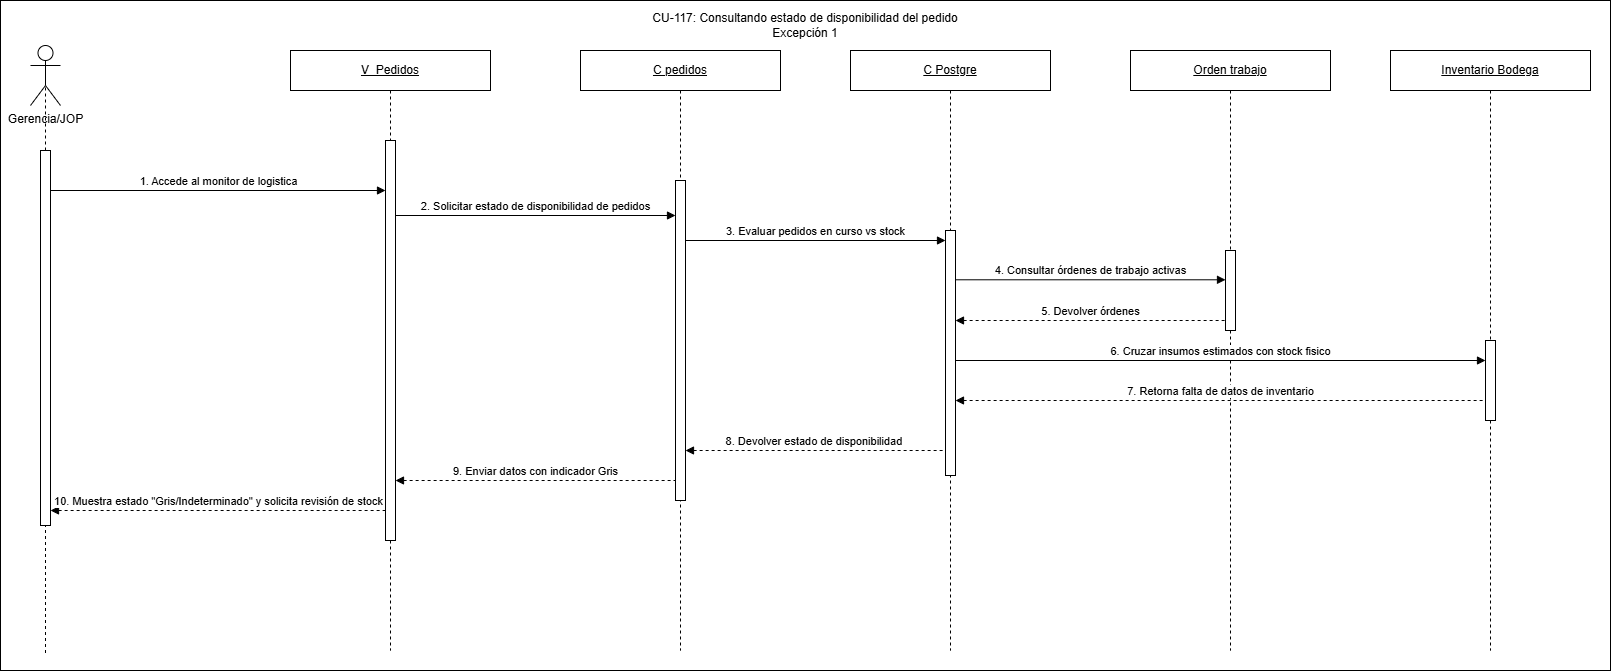

The diagram above was exported from draw.io. Its source (the exported page's mxGraphModel, read from the mxfile embedded in the PNG):
<mxGraphModel dx="338" dy="298" grid="1" gridSize="10" guides="1" tooltips="1" connect="1" arrows="1" fold="1" page="1" pageScale="1" pageWidth="827" pageHeight="1169" math="0" shadow="0">
  <root>
    <mxCell id="0" />
    <mxCell id="1" parent="0" />
    <mxCell id="SKQp1-e8RUb4XpkX4okx-2" parent="1" style="rounded=0;whiteSpace=wrap;html=1;" value="" vertex="1">
      <mxGeometry height="670" width="1610" x="30" y="630" as="geometry" />
    </mxCell>
    <mxCell id="vMbsYQhBGotJe4c_XndI-30" edge="1" parent="1" style="rounded=0;orthogonalLoop=1;jettySize=auto;html=1;exitX=0.5;exitY=0.5;exitDx=0;exitDy=0;exitPerimeter=0;endArrow=none;endFill=0;dashed=1;" target="vMbsYQhBGotJe4c_XndI-31" value="">
      <mxGeometry relative="1" as="geometry">
        <mxPoint x="75" y="820" as="sourcePoint" />
        <mxPoint x="75" y="1285" as="targetPoint" />
      </mxGeometry>
    </mxCell>
    <mxCell id="vMbsYQhBGotJe4c_XndI-1" parent="1" style="shape=umlLifeline;perimeter=lifelinePerimeter;whiteSpace=wrap;html=1;container=1;dropTarget=0;collapsible=0;recursiveResize=0;outlineConnect=0;portConstraint=eastwest;" value="&lt;u&gt;C pedidos&lt;/u&gt;" vertex="1">
      <mxGeometry height="600" width="200" x="610" y="680" as="geometry" />
    </mxCell>
    <mxCell id="vMbsYQhBGotJe4c_XndI-3" parent="vMbsYQhBGotJe4c_XndI-1" style="html=1;points=[[0,0,0,0,5],[0,1,0,0,-5],[1,0,0,0,5],[1,1,0,0,-5]];perimeter=orthogonalPerimeter;outlineConnect=0;targetShapes=umlLifeline;portConstraint=eastwest;" value="" vertex="1">
      <mxGeometry height="320" width="10" x="95" y="130" as="geometry" />
    </mxCell>
    <mxCell id="vMbsYQhBGotJe4c_XndI-4" edge="1" parent="1" source="vMbsYQhBGotJe4c_XndI-31" style="rounded=0;orthogonalLoop=1;jettySize=auto;html=1;exitX=0.5;exitY=0.5;exitDx=0;exitDy=0;exitPerimeter=0;endArrow=none;endFill=0;dashed=1;">
      <mxGeometry relative="1" as="geometry">
        <mxPoint x="75" y="1285" as="targetPoint" />
      </mxGeometry>
    </mxCell>
    <mxCell id="vMbsYQhBGotJe4c_XndI-5" parent="1" style="shape=umlActor;verticalLabelPosition=bottom;verticalAlign=top;html=1;outlineConnect=0;" value="Gerencia/JOP" vertex="1">
      <mxGeometry height="60" width="30" x="60" y="675" as="geometry" />
    </mxCell>
    <mxCell id="vMbsYQhBGotJe4c_XndI-6" parent="1" style="shape=umlLifeline;perimeter=lifelinePerimeter;whiteSpace=wrap;html=1;container=1;dropTarget=0;collapsible=0;recursiveResize=0;outlineConnect=0;portConstraint=eastwest;" value="&lt;u&gt;V_Pedidos&lt;/u&gt;" vertex="1">
      <mxGeometry height="600" width="200" x="320" y="680" as="geometry" />
    </mxCell>
    <mxCell id="vMbsYQhBGotJe4c_XndI-7" parent="vMbsYQhBGotJe4c_XndI-6" style="html=1;points=[[0,0,0,0,5],[0,1,0,0,-5],[1,0,0,0,5],[1,1,0,0,-5]];perimeter=orthogonalPerimeter;outlineConnect=0;targetShapes=umlLifeline;portConstraint=eastwest;" value="" vertex="1">
      <mxGeometry height="400" width="10" x="95" y="90" as="geometry" />
    </mxCell>
    <mxCell id="vMbsYQhBGotJe4c_XndI-9" parent="1" style="shape=umlLifeline;perimeter=lifelinePerimeter;whiteSpace=wrap;html=1;container=1;dropTarget=0;collapsible=0;recursiveResize=0;outlineConnect=0;portConstraint=eastwest;" value="&lt;u&gt;C Postgre&lt;/u&gt;" vertex="1">
      <mxGeometry height="600" width="200" x="880" y="680" as="geometry" />
    </mxCell>
    <mxCell id="vMbsYQhBGotJe4c_XndI-10" parent="vMbsYQhBGotJe4c_XndI-9" style="html=1;points=[[0,0,0,0,5],[0,1,0,0,-5],[1,0,0,0,5],[1,1,0,0,-5]];perimeter=orthogonalPerimeter;outlineConnect=0;targetShapes=umlLifeline;portConstraint=eastwest;" value="" vertex="1">
      <mxGeometry height="245" width="10" x="95" y="180" as="geometry" />
    </mxCell>
    <mxCell id="vMbsYQhBGotJe4c_XndI-13" parent="1" style="shape=umlLifeline;perimeter=lifelinePerimeter;whiteSpace=wrap;html=1;container=1;dropTarget=0;collapsible=0;recursiveResize=0;outlineConnect=0;portConstraint=eastwest;" value="&lt;u&gt;Orden trabajo&lt;/u&gt;" vertex="1">
      <mxGeometry height="600" width="200" x="1160" y="680" as="geometry" />
    </mxCell>
    <mxCell id="vMbsYQhBGotJe4c_XndI-14" parent="vMbsYQhBGotJe4c_XndI-13" style="html=1;points=[[0,0,0,0,5],[0,1,0,0,-5],[1,0,0,0,5],[1,1,0,0,-5]];perimeter=orthogonalPerimeter;outlineConnect=0;targetShapes=umlLifeline;portConstraint=eastwest;" value="" vertex="1">
      <mxGeometry height="80" width="10" x="95" y="200" as="geometry" />
    </mxCell>
    <mxCell id="vMbsYQhBGotJe4c_XndI-16" parent="1" style="shape=umlLifeline;perimeter=lifelinePerimeter;whiteSpace=wrap;html=1;container=1;dropTarget=0;collapsible=0;recursiveResize=0;outlineConnect=0;portConstraint=eastwest;" value="&lt;u&gt;Inventario Bodega&lt;/u&gt;" vertex="1">
      <mxGeometry height="600" width="200" x="1420" y="680" as="geometry" />
    </mxCell>
    <mxCell id="vMbsYQhBGotJe4c_XndI-17" parent="vMbsYQhBGotJe4c_XndI-16" style="html=1;points=[[0,0,0,0,5],[0,1,0,0,-5],[1,0,0,0,5],[1,1,0,0,-5]];perimeter=orthogonalPerimeter;outlineConnect=0;targetShapes=umlLifeline;portConstraint=eastwest;" value="" vertex="1">
      <mxGeometry height="80" width="10" x="95" y="290" as="geometry" />
    </mxCell>
    <mxCell id="vMbsYQhBGotJe4c_XndI-18" edge="1" parent="1" style="html=1;verticalAlign=bottom;endArrow=block;curved=0;rounded=0;" target="vMbsYQhBGotJe4c_XndI-7" value="1. Accede al monitor de logistica">
      <mxGeometry relative="1" as="geometry">
        <mxPoint x="80" y="820" as="sourcePoint" />
        <mxPoint x="390" y="820" as="targetPoint" />
      </mxGeometry>
    </mxCell>
    <mxCell id="vMbsYQhBGotJe4c_XndI-19" edge="1" parent="1" style="html=1;verticalAlign=bottom;endArrow=block;curved=0;rounded=0;" value="2. Solicitar estado de disponibilidad de pedidos">
      <mxGeometry relative="1" as="geometry">
        <mxPoint x="425" y="845" as="sourcePoint" />
        <mxPoint x="705" y="845" as="targetPoint" />
      </mxGeometry>
    </mxCell>
    <mxCell id="vMbsYQhBGotJe4c_XndI-20" edge="1" parent="1" style="html=1;verticalAlign=bottom;endArrow=block;curved=0;rounded=0;" value="3. Evaluar pedidos en curso vs stock">
      <mxGeometry relative="1" as="geometry">
        <mxPoint x="715" y="870" as="sourcePoint" />
        <mxPoint x="975" y="870" as="targetPoint" />
      </mxGeometry>
    </mxCell>
    <mxCell id="vMbsYQhBGotJe4c_XndI-21" edge="1" parent="1" style="html=1;verticalAlign=bottom;endArrow=block;curved=0;rounded=0;" target="vMbsYQhBGotJe4c_XndI-14" value="4. Consultar órdenes de trabajo activas">
      <mxGeometry relative="1" as="geometry">
        <mxPoint as="offset" />
        <mxPoint x="985" y="909.29" as="sourcePoint" />
        <mxPoint x="1245" y="909.29" as="targetPoint" />
      </mxGeometry>
    </mxCell>
    <mxCell id="vMbsYQhBGotJe4c_XndI-22" edge="1" parent="1" style="html=1;verticalAlign=bottom;endArrow=none;curved=0;rounded=0;startArrow=block;startFill=1;endFill=0;dashed=1;" value="5. Devolver órdenes">
      <mxGeometry relative="1" as="geometry">
        <mxPoint x="985" y="950" as="sourcePoint" />
        <mxPoint x="1255" y="950" as="targetPoint" />
      </mxGeometry>
    </mxCell>
    <mxCell id="vMbsYQhBGotJe4c_XndI-23" edge="1" parent="1" style="html=1;verticalAlign=bottom;endArrow=block;curved=0;rounded=0;" value="6. Cruzar insumos estimados con stock fisico">
      <mxGeometry relative="1" as="geometry">
        <mxPoint x="985" y="990" as="sourcePoint" />
        <mxPoint x="1515" y="990" as="targetPoint" />
      </mxGeometry>
    </mxCell>
    <mxCell id="vMbsYQhBGotJe4c_XndI-24" edge="1" parent="1" style="html=1;verticalAlign=bottom;endArrow=none;curved=0;rounded=0;startArrow=block;startFill=1;endFill=0;dashed=1;" value="7. Retorna falta de datos de inventario">
      <mxGeometry relative="1" as="geometry">
        <mxPoint x="985" y="1030" as="sourcePoint" />
        <mxPoint x="1515" y="1030" as="targetPoint" />
      </mxGeometry>
    </mxCell>
    <mxCell id="vMbsYQhBGotJe4c_XndI-25" edge="1" parent="1" style="html=1;verticalAlign=bottom;endArrow=none;curved=0;rounded=0;startArrow=block;startFill=1;endFill=0;dashed=1;" value="8. Devolver estado de disponibilidad&amp;nbsp;">
      <mxGeometry relative="1" as="geometry">
        <mxPoint as="offset" />
        <mxPoint x="715" y="1080" as="sourcePoint" />
        <mxPoint x="975" y="1080" as="targetPoint" />
      </mxGeometry>
    </mxCell>
    <mxCell id="vMbsYQhBGotJe4c_XndI-26" edge="1" parent="1" style="html=1;verticalAlign=bottom;endArrow=none;curved=0;rounded=0;startArrow=block;startFill=1;endFill=0;dashed=1;" value="&lt;div&gt;&lt;br&gt;&lt;/div&gt;9. Enviar datos con indicador Gris">
      <mxGeometry relative="1" as="geometry">
        <mxPoint x="425" y="1110" as="sourcePoint" />
        <mxPoint x="705" y="1110" as="targetPoint" />
      </mxGeometry>
    </mxCell>
    <mxCell id="vMbsYQhBGotJe4c_XndI-27" edge="1" parent="1" style="html=1;verticalAlign=bottom;endArrow=none;curved=0;rounded=0;startArrow=block;startFill=1;endFill=0;dashed=1;" value="10. Muestra estado &quot;Gris/Indeterminado&quot; y solicita revisión de stock">
      <mxGeometry relative="1" as="geometry">
        <mxPoint x="80" y="1140" as="sourcePoint" />
        <mxPoint x="415" y="1140" as="targetPoint" />
      </mxGeometry>
    </mxCell>
    <mxCell id="vMbsYQhBGotJe4c_XndI-28" edge="1" parent="1" source="vMbsYQhBGotJe4c_XndI-5" style="rounded=0;orthogonalLoop=1;jettySize=auto;html=1;exitX=0.5;exitY=0.5;exitDx=0;exitDy=0;exitPerimeter=0;endArrow=none;endFill=0;dashed=1;" value="">
      <mxGeometry relative="1" as="geometry">
        <mxPoint x="75" y="705" as="sourcePoint" />
        <mxPoint x="75" y="795" as="targetPoint" />
      </mxGeometry>
    </mxCell>
    <mxCell id="vMbsYQhBGotJe4c_XndI-31" parent="1" style="html=1;points=[[0,0,0,0,5],[0,1,0,0,-5],[1,0,0,0,5],[1,1,0,0,-5]];perimeter=orthogonalPerimeter;outlineConnect=0;targetShapes=umlLifeline;portConstraint=eastwest;" value="" vertex="1">
      <mxGeometry height="375" width="10" x="70" y="780" as="geometry" />
    </mxCell>
    <mxCell id="SKQp1-e8RUb4XpkX4okx-1" parent="1" style="text;html=1;whiteSpace=wrap;strokeColor=none;fillColor=none;align=center;verticalAlign=middle;rounded=0;" value="&lt;div style=&quot;text-align: left;&quot;&gt;&lt;span style=&quot;font-size: 12px;&quot;&gt;CU-117: Consultando estado de disponibilidad del pedido&lt;/span&gt;&lt;/div&gt;Excepción 1" vertex="1">
      <mxGeometry height="30" width="340" x="665" y="640" as="geometry" />
    </mxCell>
  </root>
</mxGraphModel>